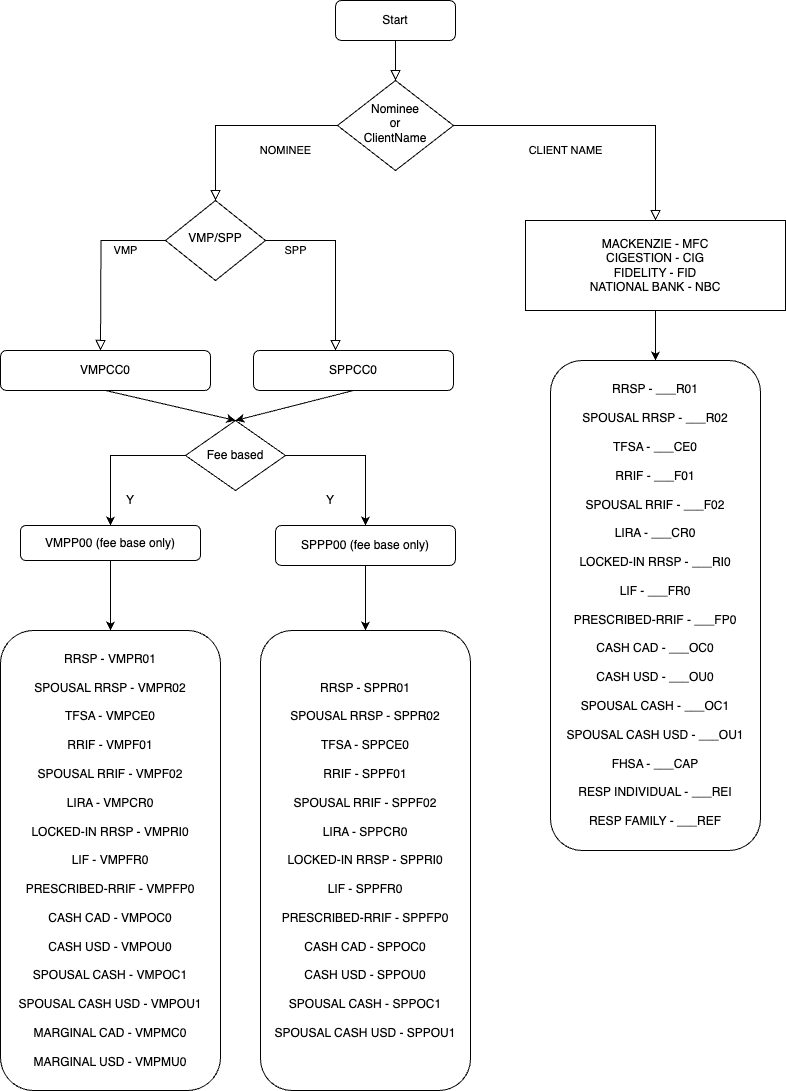

The diagram above was exported from draw.io. Its source (the exported page's mxGraphModel, read from the mxfile embedded in the PNG):
<mxGraphModel dx="1527" dy="1314" grid="1" gridSize="10" guides="1" tooltips="1" connect="1" arrows="1" fold="1" page="1" pageScale="1" pageWidth="827" pageHeight="1169" math="0" shadow="0">
  <root>
    <mxCell id="WIyWlLk6GJQsqaUBKTNV-0" />
    <mxCell id="WIyWlLk6GJQsqaUBKTNV-1" parent="WIyWlLk6GJQsqaUBKTNV-0" />
    <mxCell id="WIyWlLk6GJQsqaUBKTNV-2" value="" style="rounded=0;html=1;jettySize=auto;orthogonalLoop=1;fontSize=11;endArrow=block;endFill=0;endSize=8;strokeWidth=1;shadow=0;labelBackgroundColor=none;edgeStyle=orthogonalEdgeStyle;" parent="WIyWlLk6GJQsqaUBKTNV-1" source="WIyWlLk6GJQsqaUBKTNV-3" target="WIyWlLk6GJQsqaUBKTNV-6" edge="1">
      <mxGeometry relative="1" as="geometry" />
    </mxCell>
    <mxCell id="WIyWlLk6GJQsqaUBKTNV-3" value="Start" style="rounded=1;whiteSpace=wrap;html=1;fontSize=12;glass=0;strokeWidth=1;shadow=0;" parent="WIyWlLk6GJQsqaUBKTNV-1" vertex="1">
      <mxGeometry x="340" y="20" width="120" height="40" as="geometry" />
    </mxCell>
    <mxCell id="WIyWlLk6GJQsqaUBKTNV-4" value="NOMINEE" style="rounded=0;html=1;jettySize=auto;orthogonalLoop=1;fontSize=11;endArrow=block;endFill=0;endSize=8;strokeWidth=1;shadow=0;labelBackgroundColor=none;edgeStyle=orthogonalEdgeStyle;" parent="WIyWlLk6GJQsqaUBKTNV-1" source="WIyWlLk6GJQsqaUBKTNV-6" target="WIyWlLk6GJQsqaUBKTNV-10" edge="1">
      <mxGeometry x="-0.4721" y="25" relative="1" as="geometry">
        <mxPoint as="offset" />
      </mxGeometry>
    </mxCell>
    <mxCell id="WIyWlLk6GJQsqaUBKTNV-5" value="CLIENT NAME" style="edgeStyle=orthogonalEdgeStyle;rounded=0;html=1;jettySize=auto;orthogonalLoop=1;fontSize=11;endArrow=block;endFill=0;endSize=8;strokeWidth=1;shadow=0;labelBackgroundColor=none;entryX=0.5;entryY=0;entryDx=0;entryDy=0;" parent="WIyWlLk6GJQsqaUBKTNV-1" source="WIyWlLk6GJQsqaUBKTNV-6" target="F6gErZq9XpM95ji4dMw0-25" edge="1">
      <mxGeometry x="-0.2458" y="-25" relative="1" as="geometry">
        <mxPoint as="offset" />
        <mxPoint x="630" y="220" as="targetPoint" />
      </mxGeometry>
    </mxCell>
    <mxCell id="WIyWlLk6GJQsqaUBKTNV-6" value="Nominee&lt;br&gt;or&lt;br&gt;ClientName" style="rhombus;whiteSpace=wrap;html=1;shadow=0;fontFamily=Helvetica;fontSize=12;align=center;strokeWidth=1;spacing=6;spacingTop=-4;" parent="WIyWlLk6GJQsqaUBKTNV-1" vertex="1">
      <mxGeometry x="342" y="100" width="116" height="90" as="geometry" />
    </mxCell>
    <mxCell id="WIyWlLk6GJQsqaUBKTNV-8" value="VMP" style="rounded=0;html=1;jettySize=auto;orthogonalLoop=1;fontSize=11;endArrow=block;endFill=0;endSize=8;strokeWidth=1;shadow=0;labelBackgroundColor=none;edgeStyle=orthogonalEdgeStyle;exitX=0;exitY=0.5;exitDx=0;exitDy=0;" parent="WIyWlLk6GJQsqaUBKTNV-1" source="WIyWlLk6GJQsqaUBKTNV-10" edge="1">
      <mxGeometry x="-0.5416" y="10" relative="1" as="geometry">
        <mxPoint as="offset" />
        <mxPoint x="105" y="370" as="targetPoint" />
      </mxGeometry>
    </mxCell>
    <mxCell id="WIyWlLk6GJQsqaUBKTNV-9" value="SPP" style="edgeStyle=orthogonalEdgeStyle;rounded=0;html=1;jettySize=auto;orthogonalLoop=1;fontSize=11;endArrow=block;endFill=0;endSize=8;strokeWidth=1;shadow=0;labelBackgroundColor=none;" parent="WIyWlLk6GJQsqaUBKTNV-1" source="WIyWlLk6GJQsqaUBKTNV-10" edge="1">
      <mxGeometry x="-0.6667" y="-10" relative="1" as="geometry">
        <mxPoint as="offset" />
        <Array as="points">
          <mxPoint x="340" y="260" />
        </Array>
        <mxPoint x="340" y="370" as="targetPoint" />
      </mxGeometry>
    </mxCell>
    <mxCell id="WIyWlLk6GJQsqaUBKTNV-10" value="VMP/SPP" style="rhombus;whiteSpace=wrap;html=1;shadow=0;fontFamily=Helvetica;fontSize=12;align=center;strokeWidth=1;spacing=6;spacingTop=-4;" parent="WIyWlLk6GJQsqaUBKTNV-1" vertex="1">
      <mxGeometry x="170" y="220" width="100" height="80" as="geometry" />
    </mxCell>
    <mxCell id="WIyWlLk6GJQsqaUBKTNV-11" value="RRSP - VMPR01&lt;br&gt;&lt;br&gt;SPOUSAL RRSP - VMPR02&lt;br&gt;&lt;br&gt;TFSA - VMPCE0&lt;br&gt;&lt;br&gt;RRIF - VMPF01&lt;br&gt;&lt;br&gt;SPOUSAL RRIF - VMPF02&lt;br&gt;&lt;br&gt;LIRA - VMPCR0&lt;br&gt;&lt;br&gt;LOCKED-IN RRSP - VMPRI0&lt;br&gt;&lt;br&gt;LIF - VMPFR0&lt;br&gt;&lt;br&gt;PRESCRIBED-RRIF - VMPFP0&lt;br&gt;&lt;br&gt;CASH CAD - VMPOC0&lt;br&gt;&lt;br&gt;CASH USD - VMPOU0&lt;br&gt;&lt;br&gt;SPOUSAL CASH - VMPOC1&lt;br&gt;&lt;br&gt;SPOUSAL CASH USD - VMPOU1&lt;br&gt;&lt;br&gt;MARGINAL CAD - VMPMC0&lt;br&gt;&lt;br&gt;MARGINAL USD - VMPMU0" style="rounded=1;whiteSpace=wrap;html=1;fontSize=12;glass=0;strokeWidth=1;shadow=0;" parent="WIyWlLk6GJQsqaUBKTNV-1" vertex="1">
      <mxGeometry x="5" y="650" width="220" height="460" as="geometry" />
    </mxCell>
    <mxCell id="WIyWlLk6GJQsqaUBKTNV-12" value="RRSP - SPPR01&lt;br&gt;&lt;br&gt;SPOUSAL RRSP - SPPR02&lt;br&gt;&lt;br&gt;TFSA - SPPCE0&lt;br&gt;&lt;br&gt;RRIF - SPPF01&lt;br&gt;&lt;br&gt;SPOUSAL RRIF - SPPF02&lt;br&gt;&lt;br&gt;LIRA - SPPCR0&lt;br&gt;&lt;br&gt;LOCKED-IN RRSP - SPPRI0&lt;br&gt;&lt;br&gt;LIF - SPPFR0&lt;br&gt;&lt;br&gt;PRESCRIBED-RRIF - SPPFP0&lt;br&gt;&lt;br&gt;CASH CAD - SPPOC0&lt;br&gt;&lt;br&gt;CASH USD - SPPOU0&lt;br&gt;&lt;br&gt;SPOUSAL CASH - SPPOC1&lt;br&gt;&lt;br&gt;SPOUSAL CASH USD - SPPOU1" style="rounded=1;whiteSpace=wrap;html=1;fontSize=12;glass=0;strokeWidth=1;shadow=0;" parent="WIyWlLk6GJQsqaUBKTNV-1" vertex="1">
      <mxGeometry x="265" y="650" width="210" height="460" as="geometry" />
    </mxCell>
    <mxCell id="F6gErZq9XpM95ji4dMw0-2" value="VMPCC0" style="rounded=1;whiteSpace=wrap;html=1;" parent="WIyWlLk6GJQsqaUBKTNV-1" vertex="1">
      <mxGeometry x="5" y="370" width="210" height="40" as="geometry" />
    </mxCell>
    <mxCell id="F6gErZq9XpM95ji4dMw0-3" value="SPPCC0" style="rounded=1;whiteSpace=wrap;html=1;" parent="WIyWlLk6GJQsqaUBKTNV-1" vertex="1">
      <mxGeometry x="258" y="370" width="200" height="40" as="geometry" />
    </mxCell>
    <mxCell id="o53qtGscuwjgSPumaU0w-2" style="edgeStyle=orthogonalEdgeStyle;rounded=0;orthogonalLoop=1;jettySize=auto;html=1;exitX=0;exitY=0.5;exitDx=0;exitDy=0;entryX=0.5;entryY=0;entryDx=0;entryDy=0;" edge="1" parent="WIyWlLk6GJQsqaUBKTNV-1" source="F6gErZq9XpM95ji4dMw0-4" target="F6gErZq9XpM95ji4dMw0-15">
      <mxGeometry relative="1" as="geometry" />
    </mxCell>
    <mxCell id="o53qtGscuwjgSPumaU0w-3" style="edgeStyle=orthogonalEdgeStyle;rounded=0;orthogonalLoop=1;jettySize=auto;html=1;exitX=1;exitY=0.5;exitDx=0;exitDy=0;entryX=0.5;entryY=0;entryDx=0;entryDy=0;" edge="1" parent="WIyWlLk6GJQsqaUBKTNV-1" source="F6gErZq9XpM95ji4dMw0-4" target="F6gErZq9XpM95ji4dMw0-16">
      <mxGeometry relative="1" as="geometry" />
    </mxCell>
    <mxCell id="F6gErZq9XpM95ji4dMw0-4" value="Fee based" style="rhombus;whiteSpace=wrap;html=1;" parent="WIyWlLk6GJQsqaUBKTNV-1" vertex="1">
      <mxGeometry x="190" y="440" width="100" height="70" as="geometry" />
    </mxCell>
    <mxCell id="o53qtGscuwjgSPumaU0w-9" style="edgeStyle=orthogonalEdgeStyle;rounded=0;orthogonalLoop=1;jettySize=auto;html=1;exitX=0.5;exitY=1;exitDx=0;exitDy=0;entryX=0.5;entryY=0;entryDx=0;entryDy=0;" edge="1" parent="WIyWlLk6GJQsqaUBKTNV-1" source="F6gErZq9XpM95ji4dMw0-15" target="WIyWlLk6GJQsqaUBKTNV-11">
      <mxGeometry relative="1" as="geometry" />
    </mxCell>
    <mxCell id="F6gErZq9XpM95ji4dMw0-15" value="VMPP00 (fee base only)" style="rounded=1;whiteSpace=wrap;html=1;" parent="WIyWlLk6GJQsqaUBKTNV-1" vertex="1">
      <mxGeometry x="25" y="545" width="180" height="35" as="geometry" />
    </mxCell>
    <mxCell id="o53qtGscuwjgSPumaU0w-8" style="edgeStyle=orthogonalEdgeStyle;rounded=0;orthogonalLoop=1;jettySize=auto;html=1;exitX=0.5;exitY=1;exitDx=0;exitDy=0;entryX=0.5;entryY=0;entryDx=0;entryDy=0;" edge="1" parent="WIyWlLk6GJQsqaUBKTNV-1" source="F6gErZq9XpM95ji4dMw0-16" target="WIyWlLk6GJQsqaUBKTNV-12">
      <mxGeometry relative="1" as="geometry" />
    </mxCell>
    <mxCell id="F6gErZq9XpM95ji4dMw0-16" value="SPPP00 (fee base only)" style="rounded=1;whiteSpace=wrap;html=1;" parent="WIyWlLk6GJQsqaUBKTNV-1" vertex="1">
      <mxGeometry x="280" y="545" width="180" height="40" as="geometry" />
    </mxCell>
    <mxCell id="F6gErZq9XpM95ji4dMw0-25" value="MACKENZIE - MFC&lt;br&gt;CIGESTION - CIG&lt;br&gt;FIDELITY - FID&lt;br&gt;NATIONAL BANK - NBC" style="rounded=0;whiteSpace=wrap;html=1;" parent="WIyWlLk6GJQsqaUBKTNV-1" vertex="1">
      <mxGeometry x="530" y="240" width="260" height="90" as="geometry" />
    </mxCell>
    <mxCell id="F6gErZq9XpM95ji4dMw0-27" value="RRSP - ___R01&lt;br&gt;&lt;br&gt;SPOUSAL RRSP - ___R02&lt;br&gt;&lt;br&gt;TFSA - ___CE0&lt;br&gt;&lt;br&gt;RRIF - ___F01&lt;br&gt;&lt;br&gt;SPOUSAL RRIF - ___F02&lt;br&gt;&lt;br&gt;LIRA - ___CR0&lt;br&gt;&lt;br&gt;LOCKED-IN RRSP - ___RI0&lt;br&gt;&lt;br&gt;LIF - ___FR0&lt;br&gt;&lt;br&gt;PRESCRIBED-RRIF - ___FP0&lt;br&gt;&lt;br&gt;CASH CAD - ___OC0&lt;br&gt;&lt;br&gt;CASH USD - ___OU0&lt;br&gt;&lt;br&gt;SPOUSAL CASH - ___OC1&lt;br&gt;&lt;br&gt;SPOUSAL CASH USD - ___OU1&lt;br&gt;&lt;br&gt;FHSA - ___CAP&lt;br&gt;&lt;br&gt;RESP INDIVIDUAL - ___REI&lt;br&gt;&lt;br&gt;RESP FAMILY - ___REF" style="rounded=1;whiteSpace=wrap;html=1;fontSize=12;glass=0;strokeWidth=1;shadow=0;" parent="WIyWlLk6GJQsqaUBKTNV-1" vertex="1">
      <mxGeometry x="555" y="380" width="210" height="490" as="geometry" />
    </mxCell>
    <mxCell id="F6gErZq9XpM95ji4dMw0-31" value="" style="endArrow=classic;html=1;rounded=0;exitX=0.5;exitY=1;exitDx=0;exitDy=0;entryX=0.5;entryY=0;entryDx=0;entryDy=0;" parent="WIyWlLk6GJQsqaUBKTNV-1" source="F6gErZq9XpM95ji4dMw0-25" target="F6gErZq9XpM95ji4dMw0-27" edge="1">
      <mxGeometry width="50" height="50" relative="1" as="geometry">
        <mxPoint x="120" y="790" as="sourcePoint" />
        <mxPoint x="610" y="380" as="targetPoint" />
      </mxGeometry>
    </mxCell>
    <mxCell id="o53qtGscuwjgSPumaU0w-0" value="" style="endArrow=classic;html=1;rounded=0;exitX=0.5;exitY=1;exitDx=0;exitDy=0;entryX=0.5;entryY=0;entryDx=0;entryDy=0;" edge="1" parent="WIyWlLk6GJQsqaUBKTNV-1" source="F6gErZq9XpM95ji4dMw0-3" target="F6gErZq9XpM95ji4dMw0-4">
      <mxGeometry width="50" height="50" relative="1" as="geometry">
        <mxPoint x="390" y="690" as="sourcePoint" />
        <mxPoint x="440" y="640" as="targetPoint" />
      </mxGeometry>
    </mxCell>
    <mxCell id="o53qtGscuwjgSPumaU0w-1" value="" style="endArrow=classic;html=1;rounded=0;exitX=0.5;exitY=1;exitDx=0;exitDy=0;" edge="1" parent="WIyWlLk6GJQsqaUBKTNV-1" source="F6gErZq9XpM95ji4dMw0-2">
      <mxGeometry width="50" height="50" relative="1" as="geometry">
        <mxPoint x="80" y="460" as="sourcePoint" />
        <mxPoint x="240" y="440" as="targetPoint" />
      </mxGeometry>
    </mxCell>
    <mxCell id="o53qtGscuwjgSPumaU0w-10" value="Y" style="text;html=1;strokeColor=none;fillColor=none;align=center;verticalAlign=middle;whiteSpace=wrap;rounded=0;" vertex="1" parent="WIyWlLk6GJQsqaUBKTNV-1">
      <mxGeometry x="110" y="510" width="50" height="20" as="geometry" />
    </mxCell>
    <mxCell id="o53qtGscuwjgSPumaU0w-12" value="Y" style="text;html=1;strokeColor=none;fillColor=none;align=center;verticalAlign=middle;whiteSpace=wrap;rounded=0;" vertex="1" parent="WIyWlLk6GJQsqaUBKTNV-1">
      <mxGeometry x="310" y="510" width="50" height="20" as="geometry" />
    </mxCell>
  </root>
</mxGraphModel>